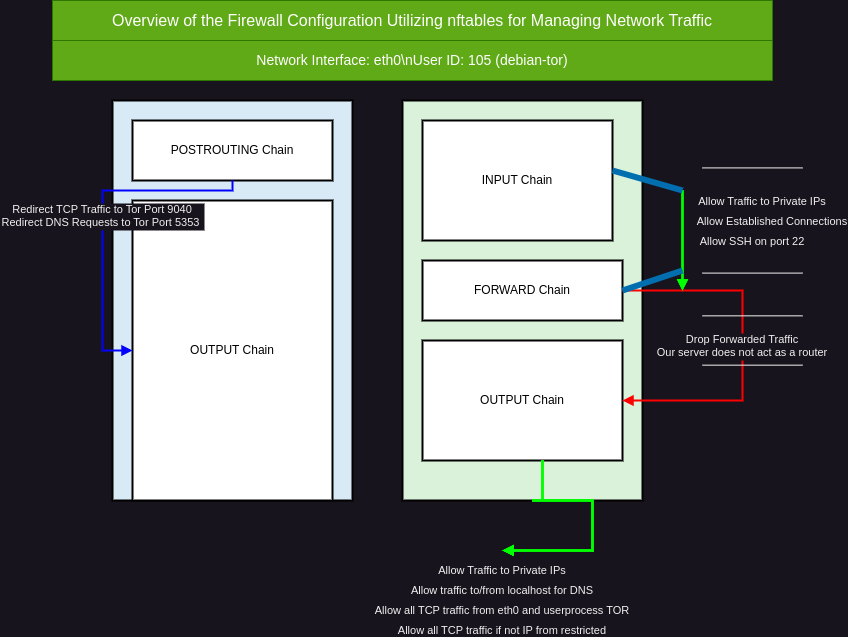

The diagram above was exported from draw.io. Its source (the exported page's mxGraphModel, read from the mxfile embedded in the PNG):
<mxGraphModel dx="2261" dy="843" grid="1" gridSize="10" guides="1" tooltips="1" connect="1" arrows="1" fold="1" page="1" pageScale="1" pageWidth="827" pageHeight="1169" math="0" shadow="0">
  <root>
    <mxCell id="0" />
    <mxCell id="1" parent="0" />
    <mxCell id="2" value="Overview of the Firewall Configuration Utilizing nftables for Managing Network Traffic" style="text;html=1;strokeColor=#2D7600;fillColor=#60a917;align=center;verticalAlign=middle;whiteSpace=wrap;rounded=0;fontSize=16;fontColor=#ffffff;" parent="1" vertex="1" connectable="0">
      <mxGeometry x="20" y="20" width="720" height="40" as="geometry" />
    </mxCell>
    <mxCell id="3" value="Network Interface: eth0\nUser ID: 105 (debian-tor)" style="text;html=1;strokeColor=#2D7600;fillColor=#60a917;align=center;verticalAlign=middle;whiteSpace=wrap;rounded=0;fontSize=14;fontColor=#ffffff;" parent="1" vertex="1" connectable="0">
      <mxGeometry x="20" y="60" width="720" height="40" as="geometry" />
    </mxCell>
    <mxCell id="4" value="NAT Table" style="shape=rectangle;whiteSpace=wrap;html=1;fillColor=#d9eaf7;strokeColor=#000000;strokeWidth=2;fontSize=14;fontColor=#000000;align=center;verticalAlign=middle;" parent="1" vertex="1" connectable="0">
      <mxGeometry x="80" y="120" width="240" height="400" as="geometry" />
    </mxCell>
    <mxCell id="5" value="POSTROUTING Chain" style="shape=rectangle;whiteSpace=wrap;html=1;fillColor=#ffffff;strokeColor=#000000;strokeWidth=2;fontSize=12;fontColor=#000000;align=center;verticalAlign=middle;" parent="4" vertex="1" connectable="0">
      <mxGeometry x="20" y="20" width="200" height="60" as="geometry" />
    </mxCell>
    <mxCell id="6" value="OUTPUT Chain" style="shape=rectangle;whiteSpace=wrap;html=1;fillColor=#ffffff;strokeColor=#000000;strokeWidth=2;fontSize=12;fontColor=#000000;align=center;verticalAlign=middle;" parent="4" vertex="1" connectable="0">
      <mxGeometry x="20" y="100" width="200" height="300" as="geometry" />
    </mxCell>
    <mxCell id="7" value="Redirect TCP Traffic to Tor Port 9040&#10;Redirect DNS Requests to Tor Port 5353 " style="edgeStyle=orthogonalEdgeStyle;rounded=0;orthogonalLoop=1;jettySize=auto;strokeColor=#0000ff;endArrow=block;endFill=1;strokeWidth=2;" parent="4" source="5" target="6" edge="1" connectable="0">
      <mxGeometry relative="1" as="geometry">
        <Array as="points">
          <mxPoint x="120" y="90" />
          <mxPoint x="-10" y="90" />
          <mxPoint x="-10" y="250" />
        </Array>
      </mxGeometry>
    </mxCell>
    <mxCell id="8" value="Filter Table" style="shape=rectangle;whiteSpace=wrap;html=1;fillColor=#d9f2d9;strokeColor=#000000;strokeWidth=2;fontSize=14;fontColor=#000000;align=center;verticalAlign=middle;container=0;" parent="1" vertex="1" connectable="0">
      <mxGeometry x="370" y="120" width="240" height="400" as="geometry" />
    </mxCell>
    <mxCell id="9" value="INPUT Chain" style="shape=rectangle;whiteSpace=wrap;html=1;fillColor=#ffffff;strokeColor=#000000;strokeWidth=2;fontSize=12;fontColor=#000000;align=center;verticalAlign=middle;" parent="1" vertex="1" connectable="0">
      <mxGeometry x="390" y="140" width="190" height="120" as="geometry" />
    </mxCell>
    <mxCell id="10" value="FORWARD Chain" style="shape=rectangle;whiteSpace=wrap;html=1;fillColor=#ffffff;strokeColor=#000000;strokeWidth=2;fontSize=12;fontColor=#000000;align=center;verticalAlign=middle;" parent="1" vertex="1" connectable="0">
      <mxGeometry x="390" y="280" width="200" height="60" as="geometry" />
    </mxCell>
    <mxCell id="11" value="OUTPUT Chain" style="shape=rectangle;whiteSpace=wrap;html=1;fillColor=#ffffff;strokeColor=#000000;strokeWidth=2;fontSize=12;fontColor=#000000;align=center;verticalAlign=middle;" parent="1" vertex="1" connectable="0">
      <mxGeometry x="390" y="360" width="200" height="120" as="geometry" />
    </mxCell>
    <mxCell id="12" value="Allow SSH on port 22" style="edgeStyle=orthogonalEdgeStyle;rounded=0;orthogonalLoop=1;jettySize=auto;strokeColor=#00ff00;endArrow=block;endFill=1;strokeWidth=2;" parent="1" edge="1" connectable="0">
      <mxGeometry y="70" relative="1" as="geometry">
        <mxPoint x="650" y="210.0000000000001" as="sourcePoint" />
        <mxPoint x="650" y="310.0000000000001" as="targetPoint" />
        <mxPoint as="offset" />
      </mxGeometry>
    </mxCell>
    <mxCell id="13" value="Allow Established Connections" style="edgeStyle=orthogonalEdgeStyle;rounded=0;orthogonalLoop=1;jettySize=auto;strokeColor=#00ff00;endArrow=block;endFill=1;strokeWidth=2;" parent="1" edge="1" connectable="0">
      <mxGeometry x="-0.4" y="90" relative="1" as="geometry">
        <mxPoint x="650" y="210.0000000000001" as="sourcePoint" />
        <mxPoint x="650" y="310.0000000000001" as="targetPoint" />
        <mxPoint as="offset" />
      </mxGeometry>
    </mxCell>
    <mxCell id="14" value="Allow Traffic to Private IPs" style="edgeStyle=orthogonalEdgeStyle;rounded=0;orthogonalLoop=1;jettySize=auto;strokeColor=#00ff00;endArrow=block;endFill=1;strokeWidth=2;" parent="1" edge="1" connectable="0">
      <mxGeometry x="-0.8" y="80" relative="1" as="geometry">
        <mxPoint x="650" y="210.0000000000001" as="sourcePoint" />
        <mxPoint x="650" y="310.0000000000001" as="targetPoint" />
        <Array as="points">
          <mxPoint x="650" y="260" />
          <mxPoint x="650" y="260" />
        </Array>
        <mxPoint as="offset" />
      </mxGeometry>
    </mxCell>
    <mxCell id="15" value="Drop Forwarded Traffic&#10;Our server does not act as a router" style="edgeStyle=orthogonalEdgeStyle;rounded=0;orthogonalLoop=1;jettySize=auto;strokeColor=#ff0000;endArrow=block;endFill=1;strokeWidth=2;" parent="1" source="10" target="11" edge="1" connectable="0">
      <mxGeometry relative="1" as="geometry">
        <Array as="points">
          <mxPoint x="710" y="310.0000000000001" />
          <mxPoint x="710" y="420.0000000000001" />
        </Array>
      </mxGeometry>
    </mxCell>
    <mxCell id="17" value="Allow Traffic to Private IPs" style="edgeStyle=orthogonalEdgeStyle;rounded=0;orthogonalLoop=1;jettySize=auto;strokeColor=#00ff00;endArrow=block;endFill=1;strokeWidth=2;" parent="1" edge="1" connectable="0">
      <mxGeometry x="0.9999" y="20" relative="1" as="geometry">
        <mxPoint x="510" y="480" as="sourcePoint" />
        <mxPoint x="470" y="569.97" as="targetPoint" />
        <Array as="points">
          <mxPoint x="500" y="519.97" />
          <mxPoint x="560" y="519.97" />
          <mxPoint x="560" y="479.97" />
        </Array>
        <mxPoint as="offset" />
      </mxGeometry>
    </mxCell>
    <mxCell id="7WfAjCALUnTg3qy-Y_eg-18" value="" style="endArrow=none;html=1;rounded=0;strokeWidth=6;fillColor=#1ba1e2;strokeColor=#006EAF;" parent="1" edge="1">
      <mxGeometry width="50" height="50" relative="1" as="geometry">
        <mxPoint x="580" y="190" as="sourcePoint" />
        <mxPoint x="650" y="210" as="targetPoint" />
      </mxGeometry>
    </mxCell>
    <mxCell id="7WfAjCALUnTg3qy-Y_eg-19" value="" style="endArrow=none;html=1;rounded=0;strokeWidth=6;fillColor=#1ba1e2;strokeColor=#006EAF;" parent="1" edge="1">
      <mxGeometry width="50" height="50" relative="1" as="geometry">
        <mxPoint x="590" y="310" as="sourcePoint" />
        <mxPoint x="650" y="290" as="targetPoint" />
      </mxGeometry>
    </mxCell>
    <mxCell id="7WfAjCALUnTg3qy-Y_eg-20" value="" style="shape=link;html=1;rounded=0;width=105.17241379310344;" parent="1" edge="1">
      <mxGeometry width="100" relative="1" as="geometry">
        <mxPoint x="670" y="240" as="sourcePoint" />
        <mxPoint x="770" y="240" as="targetPoint" />
      </mxGeometry>
    </mxCell>
    <mxCell id="7WfAjCALUnTg3qy-Y_eg-21" value="" style="shape=link;html=1;rounded=0;width=49.310344827586206;" parent="1" edge="1">
      <mxGeometry width="100" relative="1" as="geometry">
        <mxPoint x="670" y="360" as="sourcePoint" />
        <mxPoint x="770" y="360" as="targetPoint" />
      </mxGeometry>
    </mxCell>
    <mxCell id="7WfAjCALUnTg3qy-Y_eg-22" value="Allow traffic to/from localhost for DNS" style="edgeStyle=orthogonalEdgeStyle;rounded=0;orthogonalLoop=1;jettySize=auto;strokeColor=#00ff00;endArrow=block;endFill=1;strokeWidth=2;" parent="1" edge="1" connectable="0">
      <mxGeometry x="0.9999" y="40" relative="1" as="geometry">
        <mxPoint x="510" y="480" as="sourcePoint" />
        <mxPoint x="470" y="569.97" as="targetPoint" />
        <Array as="points">
          <mxPoint x="500" y="519.97" />
          <mxPoint x="560" y="519.97" />
          <mxPoint x="560" y="479.97" />
        </Array>
        <mxPoint as="offset" />
      </mxGeometry>
    </mxCell>
    <mxCell id="7WfAjCALUnTg3qy-Y_eg-23" value="Allow all TCP traffic from eth0 and userprocess TOR" style="edgeStyle=orthogonalEdgeStyle;rounded=0;orthogonalLoop=1;jettySize=auto;strokeColor=#00ff00;endArrow=block;endFill=1;strokeWidth=2;" parent="1" edge="1" connectable="0">
      <mxGeometry x="0.9998" y="60" relative="1" as="geometry">
        <mxPoint x="510" y="480" as="sourcePoint" />
        <mxPoint x="470" y="569.97" as="targetPoint" />
        <Array as="points">
          <mxPoint x="500" y="519.97" />
          <mxPoint x="560" y="519.97" />
          <mxPoint x="560" y="479.97" />
        </Array>
        <mxPoint as="offset" />
      </mxGeometry>
    </mxCell>
    <mxCell id="7WfAjCALUnTg3qy-Y_eg-24" value="Allow all TCP traffic if not IP from restricted" style="edgeStyle=orthogonalEdgeStyle;rounded=0;orthogonalLoop=1;jettySize=auto;strokeColor=#00ff00;endArrow=block;endFill=1;strokeWidth=2;" parent="1" edge="1" connectable="0">
      <mxGeometry x="0.9995" y="80" relative="1" as="geometry">
        <mxPoint x="510" y="480" as="sourcePoint" />
        <mxPoint x="470" y="569.97" as="targetPoint" />
        <Array as="points">
          <mxPoint x="500" y="519.97" />
          <mxPoint x="560" y="519.97" />
          <mxPoint x="560" y="479.97" />
        </Array>
        <mxPoint as="offset" />
      </mxGeometry>
    </mxCell>
  </root>
</mxGraphModel>